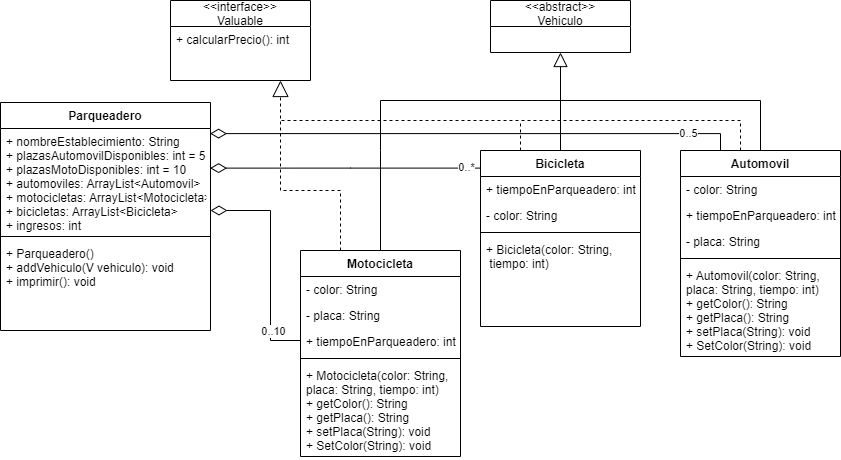

The diagram above was exported from draw.io. Its source (the exported page's mxGraphModel, read from the mxfile embedded in the PNG):
<mxGraphModel dx="868" dy="553" grid="1" gridSize="10" guides="1" tooltips="1" connect="1" arrows="1" fold="1" page="1" pageScale="1" pageWidth="827" pageHeight="1169" math="0" shadow="0">
  <root>
    <mxCell id="WIyWlLk6GJQsqaUBKTNV-0" />
    <mxCell id="WIyWlLk6GJQsqaUBKTNV-1" parent="WIyWlLk6GJQsqaUBKTNV-0" />
    <mxCell id="5Tac-JILO5W3YxuI6HV3-4" value="&lt;&lt;abstract&gt;&gt;&#10;Vehiculo" style="swimlane;fontStyle=0;childLayout=stackLayout;horizontal=1;startSize=26;fillColor=none;horizontalStack=0;resizeParent=1;resizeParentMax=0;resizeLast=0;collapsible=1;marginBottom=0;" vertex="1" parent="WIyWlLk6GJQsqaUBKTNV-1">
      <mxGeometry x="500" y="70" width="140" height="52" as="geometry" />
    </mxCell>
    <mxCell id="5Tac-JILO5W3YxuI6HV3-8" value="&lt;&lt;interface&gt;&gt;&#10;Valuable" style="swimlane;fontStyle=0;childLayout=stackLayout;horizontal=1;startSize=26;fillColor=none;horizontalStack=0;resizeParent=1;resizeParentMax=0;resizeLast=0;collapsible=1;marginBottom=0;" vertex="1" parent="WIyWlLk6GJQsqaUBKTNV-1">
      <mxGeometry x="180" y="70" width="140" height="80" as="geometry" />
    </mxCell>
    <mxCell id="5Tac-JILO5W3YxuI6HV3-9" value="+ calcularPrecio(): int" style="text;strokeColor=none;fillColor=none;align=left;verticalAlign=top;spacingLeft=4;spacingRight=4;overflow=hidden;rotatable=0;points=[[0,0.5],[1,0.5]];portConstraint=eastwest;" vertex="1" parent="5Tac-JILO5W3YxuI6HV3-8">
      <mxGeometry y="26" width="140" height="54" as="geometry" />
    </mxCell>
    <mxCell id="5Tac-JILO5W3YxuI6HV3-29" style="edgeStyle=orthogonalEdgeStyle;rounded=0;orthogonalLoop=1;jettySize=auto;html=1;exitX=0.5;exitY=0;exitDx=0;exitDy=0;endArrow=none;endFill=0;" edge="1" parent="WIyWlLk6GJQsqaUBKTNV-1">
      <mxGeometry relative="1" as="geometry">
        <mxPoint x="600" y="170" as="targetPoint" />
        <mxPoint x="390" y="220" as="sourcePoint" />
        <Array as="points">
          <mxPoint x="390" y="170" />
        </Array>
      </mxGeometry>
    </mxCell>
    <mxCell id="5Tac-JILO5W3YxuI6HV3-28" style="edgeStyle=orthogonalEdgeStyle;rounded=0;orthogonalLoop=1;jettySize=auto;html=1;endArrow=none;endFill=0;" edge="1" parent="WIyWlLk6GJQsqaUBKTNV-1" source="5Tac-JILO5W3YxuI6HV3-14">
      <mxGeometry relative="1" as="geometry">
        <mxPoint x="570" y="170" as="targetPoint" />
      </mxGeometry>
    </mxCell>
    <mxCell id="5Tac-JILO5W3YxuI6HV3-44" style="edgeStyle=orthogonalEdgeStyle;rounded=0;orthogonalLoop=1;jettySize=auto;html=1;entryX=0.998;entryY=0.381;entryDx=0;entryDy=0;entryPerimeter=0;endArrow=diamondThin;endFill=0;endSize=14;" edge="1" parent="WIyWlLk6GJQsqaUBKTNV-1" source="5Tac-JILO5W3YxuI6HV3-14" target="5Tac-JILO5W3YxuI6HV3-36">
      <mxGeometry relative="1" as="geometry">
        <Array as="points">
          <mxPoint x="360" y="238" />
        </Array>
      </mxGeometry>
    </mxCell>
    <mxCell id="5Tac-JILO5W3YxuI6HV3-48" value="0..*" style="edgeLabel;html=1;align=center;verticalAlign=middle;resizable=0;points=[];" vertex="1" connectable="0" parent="5Tac-JILO5W3YxuI6HV3-44">
      <mxGeometry x="-0.8875" y="-1" relative="1" as="geometry">
        <mxPoint as="offset" />
      </mxGeometry>
    </mxCell>
    <mxCell id="5Tac-JILO5W3YxuI6HV3-59" style="edgeStyle=orthogonalEdgeStyle;rounded=0;orthogonalLoop=1;jettySize=auto;html=1;dashed=1;endArrow=none;endFill=0;endSize=14;" edge="1" parent="WIyWlLk6GJQsqaUBKTNV-1" source="5Tac-JILO5W3YxuI6HV3-14">
      <mxGeometry relative="1" as="geometry">
        <mxPoint x="530" y="190" as="targetPoint" />
        <Array as="points">
          <mxPoint x="530" y="210" />
          <mxPoint x="530" y="210" />
        </Array>
      </mxGeometry>
    </mxCell>
    <mxCell id="5Tac-JILO5W3YxuI6HV3-14" value="Bicicleta" style="swimlane;fontStyle=1;align=center;verticalAlign=top;childLayout=stackLayout;horizontal=1;startSize=26;horizontalStack=0;resizeParent=1;resizeParentMax=0;resizeLast=0;collapsible=1;marginBottom=0;" vertex="1" parent="WIyWlLk6GJQsqaUBKTNV-1">
      <mxGeometry x="490" y="220" width="160" height="176" as="geometry" />
    </mxCell>
    <mxCell id="5Tac-JILO5W3YxuI6HV3-61" value="+ tiempoEnParqueadero: int" style="text;strokeColor=none;fillColor=none;align=left;verticalAlign=top;spacingLeft=4;spacingRight=4;overflow=hidden;rotatable=0;points=[[0,0.5],[1,0.5]];portConstraint=eastwest;" vertex="1" parent="5Tac-JILO5W3YxuI6HV3-14">
      <mxGeometry y="26" width="160" height="26" as="geometry" />
    </mxCell>
    <mxCell id="5Tac-JILO5W3YxuI6HV3-15" value="- color: String" style="text;strokeColor=none;fillColor=none;align=left;verticalAlign=top;spacingLeft=4;spacingRight=4;overflow=hidden;rotatable=0;points=[[0,0.5],[1,0.5]];portConstraint=eastwest;" vertex="1" parent="5Tac-JILO5W3YxuI6HV3-14">
      <mxGeometry y="52" width="160" height="26" as="geometry" />
    </mxCell>
    <mxCell id="5Tac-JILO5W3YxuI6HV3-16" value="" style="line;strokeWidth=1;fillColor=none;align=left;verticalAlign=middle;spacingTop=-1;spacingLeft=3;spacingRight=3;rotatable=0;labelPosition=right;points=[];portConstraint=eastwest;" vertex="1" parent="5Tac-JILO5W3YxuI6HV3-14">
      <mxGeometry y="78" width="160" height="8" as="geometry" />
    </mxCell>
    <mxCell id="5Tac-JILO5W3YxuI6HV3-17" value="+ Bicicleta(color: String, &#10; tiempo: int)" style="text;strokeColor=none;fillColor=none;align=left;verticalAlign=top;spacingLeft=4;spacingRight=4;overflow=hidden;rotatable=0;points=[[0,0.5],[1,0.5]];portConstraint=eastwest;" vertex="1" parent="5Tac-JILO5W3YxuI6HV3-14">
      <mxGeometry y="86" width="160" height="90" as="geometry" />
    </mxCell>
    <mxCell id="5Tac-JILO5W3YxuI6HV3-27" style="edgeStyle=orthogonalEdgeStyle;rounded=0;orthogonalLoop=1;jettySize=auto;html=1;entryX=0.5;entryY=1;entryDx=0;entryDy=0;endArrow=block;endFill=0;endSize=12;" edge="1" parent="WIyWlLk6GJQsqaUBKTNV-1" source="5Tac-JILO5W3YxuI6HV3-18" target="5Tac-JILO5W3YxuI6HV3-4">
      <mxGeometry relative="1" as="geometry">
        <mxPoint x="565.94" y="136.00400000000002" as="targetPoint" />
        <Array as="points">
          <mxPoint x="770" y="170" />
          <mxPoint x="570" y="170" />
        </Array>
      </mxGeometry>
    </mxCell>
    <mxCell id="5Tac-JILO5W3YxuI6HV3-45" style="edgeStyle=orthogonalEdgeStyle;rounded=0;orthogonalLoop=1;jettySize=auto;html=1;entryX=0.998;entryY=0.049;entryDx=0;entryDy=0;entryPerimeter=0;endArrow=diamondThin;endFill=0;endSize=14;" edge="1" parent="WIyWlLk6GJQsqaUBKTNV-1" source="5Tac-JILO5W3YxuI6HV3-18" target="5Tac-JILO5W3YxuI6HV3-36">
      <mxGeometry relative="1" as="geometry">
        <Array as="points">
          <mxPoint x="730" y="203" />
        </Array>
      </mxGeometry>
    </mxCell>
    <mxCell id="5Tac-JILO5W3YxuI6HV3-51" value="0..5" style="edgeLabel;html=1;align=center;verticalAlign=middle;resizable=0;points=[];" vertex="1" connectable="0" parent="5Tac-JILO5W3YxuI6HV3-45">
      <mxGeometry x="-0.8152" y="-1" relative="1" as="geometry">
        <mxPoint as="offset" />
      </mxGeometry>
    </mxCell>
    <mxCell id="5Tac-JILO5W3YxuI6HV3-58" style="edgeStyle=orthogonalEdgeStyle;rounded=0;orthogonalLoop=1;jettySize=auto;html=1;dashed=1;endArrow=none;endFill=0;endSize=14;" edge="1" parent="WIyWlLk6GJQsqaUBKTNV-1" source="5Tac-JILO5W3YxuI6HV3-18">
      <mxGeometry relative="1" as="geometry">
        <mxPoint x="290" y="190" as="targetPoint" />
        <Array as="points">
          <mxPoint x="750" y="190" />
        </Array>
      </mxGeometry>
    </mxCell>
    <mxCell id="5Tac-JILO5W3YxuI6HV3-18" value="Automovil" style="swimlane;fontStyle=1;align=center;verticalAlign=top;childLayout=stackLayout;horizontal=1;startSize=26;horizontalStack=0;resizeParent=1;resizeParentMax=0;resizeLast=0;collapsible=1;marginBottom=0;" vertex="1" parent="WIyWlLk6GJQsqaUBKTNV-1">
      <mxGeometry x="690" y="220" width="160" height="206" as="geometry" />
    </mxCell>
    <mxCell id="5Tac-JILO5W3YxuI6HV3-26" value="- color: String" style="text;strokeColor=none;fillColor=none;align=left;verticalAlign=top;spacingLeft=4;spacingRight=4;overflow=hidden;rotatable=0;points=[[0,0.5],[1,0.5]];portConstraint=eastwest;" vertex="1" parent="5Tac-JILO5W3YxuI6HV3-18">
      <mxGeometry y="26" width="160" height="26" as="geometry" />
    </mxCell>
    <mxCell id="5Tac-JILO5W3YxuI6HV3-62" value="+ tiempoEnParqueadero: int" style="text;strokeColor=none;fillColor=none;align=left;verticalAlign=top;spacingLeft=4;spacingRight=4;overflow=hidden;rotatable=0;points=[[0,0.5],[1,0.5]];portConstraint=eastwest;" vertex="1" parent="5Tac-JILO5W3YxuI6HV3-18">
      <mxGeometry y="52" width="160" height="26" as="geometry" />
    </mxCell>
    <mxCell id="5Tac-JILO5W3YxuI6HV3-19" value="- placa: String" style="text;strokeColor=none;fillColor=none;align=left;verticalAlign=top;spacingLeft=4;spacingRight=4;overflow=hidden;rotatable=0;points=[[0,0.5],[1,0.5]];portConstraint=eastwest;" vertex="1" parent="5Tac-JILO5W3YxuI6HV3-18">
      <mxGeometry y="78" width="160" height="26" as="geometry" />
    </mxCell>
    <mxCell id="5Tac-JILO5W3YxuI6HV3-20" value="" style="line;strokeWidth=1;fillColor=none;align=left;verticalAlign=middle;spacingTop=-1;spacingLeft=3;spacingRight=3;rotatable=0;labelPosition=right;points=[];portConstraint=eastwest;" vertex="1" parent="5Tac-JILO5W3YxuI6HV3-18">
      <mxGeometry y="104" width="160" height="8" as="geometry" />
    </mxCell>
    <mxCell id="5Tac-JILO5W3YxuI6HV3-21" value="+ Automovil(color: String,&#10;placa: String, tiempo: int)&#10;+ getColor(): String&#10;+ getPlaca(): String&#10;+ setPlaca(String): void &#10;+ SetColor(String): void" style="text;strokeColor=none;fillColor=none;align=left;verticalAlign=top;spacingLeft=4;spacingRight=4;overflow=hidden;rotatable=0;points=[[0,0.5],[1,0.5]];portConstraint=eastwest;" vertex="1" parent="5Tac-JILO5W3YxuI6HV3-18">
      <mxGeometry y="112" width="160" height="94" as="geometry" />
    </mxCell>
    <mxCell id="5Tac-JILO5W3YxuI6HV3-43" style="edgeStyle=orthogonalEdgeStyle;rounded=0;orthogonalLoop=1;jettySize=auto;html=1;endArrow=diamondThin;endFill=0;endSize=14;" edge="1" parent="WIyWlLk6GJQsqaUBKTNV-1" source="5Tac-JILO5W3YxuI6HV3-30" target="5Tac-JILO5W3YxuI6HV3-36">
      <mxGeometry relative="1" as="geometry">
        <Array as="points">
          <mxPoint x="280" y="410" />
          <mxPoint x="280" y="280" />
        </Array>
      </mxGeometry>
    </mxCell>
    <mxCell id="5Tac-JILO5W3YxuI6HV3-52" value="0..10" style="edgeLabel;html=1;align=center;verticalAlign=middle;resizable=0;points=[];" vertex="1" connectable="0" parent="5Tac-JILO5W3YxuI6HV3-43">
      <mxGeometry x="-0.6335" y="-2" relative="1" as="geometry">
        <mxPoint as="offset" />
      </mxGeometry>
    </mxCell>
    <mxCell id="5Tac-JILO5W3YxuI6HV3-46" style="edgeStyle=orthogonalEdgeStyle;rounded=0;orthogonalLoop=1;jettySize=auto;html=1;endArrow=none;endFill=0;endSize=14;" edge="1" parent="WIyWlLk6GJQsqaUBKTNV-1" source="5Tac-JILO5W3YxuI6HV3-30">
      <mxGeometry relative="1" as="geometry">
        <mxPoint x="390" y="220" as="targetPoint" />
      </mxGeometry>
    </mxCell>
    <mxCell id="5Tac-JILO5W3YxuI6HV3-56" style="edgeStyle=orthogonalEdgeStyle;rounded=0;orthogonalLoop=1;jettySize=auto;html=1;exitX=0.25;exitY=0;exitDx=0;exitDy=0;dashed=1;endArrow=block;endFill=0;endSize=14;" edge="1" parent="WIyWlLk6GJQsqaUBKTNV-1" source="5Tac-JILO5W3YxuI6HV3-30">
      <mxGeometry relative="1" as="geometry">
        <mxPoint x="290" y="150" as="targetPoint" />
        <Array as="points">
          <mxPoint x="350" y="260" />
          <mxPoint x="290" y="260" />
        </Array>
      </mxGeometry>
    </mxCell>
    <mxCell id="5Tac-JILO5W3YxuI6HV3-30" value="Motocicleta" style="swimlane;fontStyle=1;align=center;verticalAlign=top;childLayout=stackLayout;horizontal=1;startSize=26;horizontalStack=0;resizeParent=1;resizeParentMax=0;resizeLast=0;collapsible=1;marginBottom=0;" vertex="1" parent="WIyWlLk6GJQsqaUBKTNV-1">
      <mxGeometry x="310" y="320" width="160" height="206" as="geometry" />
    </mxCell>
    <mxCell id="5Tac-JILO5W3YxuI6HV3-31" value="- color: String" style="text;strokeColor=none;fillColor=none;align=left;verticalAlign=top;spacingLeft=4;spacingRight=4;overflow=hidden;rotatable=0;points=[[0,0.5],[1,0.5]];portConstraint=eastwest;" vertex="1" parent="5Tac-JILO5W3YxuI6HV3-30">
      <mxGeometry y="26" width="160" height="26" as="geometry" />
    </mxCell>
    <mxCell id="5Tac-JILO5W3YxuI6HV3-32" value="- placa: String" style="text;strokeColor=none;fillColor=none;align=left;verticalAlign=top;spacingLeft=4;spacingRight=4;overflow=hidden;rotatable=0;points=[[0,0.5],[1,0.5]];portConstraint=eastwest;" vertex="1" parent="5Tac-JILO5W3YxuI6HV3-30">
      <mxGeometry y="52" width="160" height="26" as="geometry" />
    </mxCell>
    <mxCell id="5Tac-JILO5W3YxuI6HV3-60" value="+ tiempoEnParqueadero: int" style="text;strokeColor=none;fillColor=none;align=left;verticalAlign=top;spacingLeft=4;spacingRight=4;overflow=hidden;rotatable=0;points=[[0,0.5],[1,0.5]];portConstraint=eastwest;" vertex="1" parent="5Tac-JILO5W3YxuI6HV3-30">
      <mxGeometry y="78" width="160" height="26" as="geometry" />
    </mxCell>
    <mxCell id="5Tac-JILO5W3YxuI6HV3-33" value="" style="line;strokeWidth=1;fillColor=none;align=left;verticalAlign=middle;spacingTop=-1;spacingLeft=3;spacingRight=3;rotatable=0;labelPosition=right;points=[];portConstraint=eastwest;" vertex="1" parent="5Tac-JILO5W3YxuI6HV3-30">
      <mxGeometry y="104" width="160" height="8" as="geometry" />
    </mxCell>
    <mxCell id="5Tac-JILO5W3YxuI6HV3-34" value="+ Motocicleta(color: String,&#10;placa: String, tiempo: int)&#10;+ getColor(): String&#10;+ getPlaca(): String&#10;+ setPlaca(String): void&#10;+ SetColor(String): void" style="text;strokeColor=none;fillColor=none;align=left;verticalAlign=top;spacingLeft=4;spacingRight=4;overflow=hidden;rotatable=0;points=[[0,0.5],[1,0.5]];portConstraint=eastwest;" vertex="1" parent="5Tac-JILO5W3YxuI6HV3-30">
      <mxGeometry y="112" width="160" height="94" as="geometry" />
    </mxCell>
    <mxCell id="5Tac-JILO5W3YxuI6HV3-35" value="Parqueadero" style="swimlane;fontStyle=1;align=center;verticalAlign=top;childLayout=stackLayout;horizontal=1;startSize=26;horizontalStack=0;resizeParent=1;resizeParentMax=0;resizeLast=0;collapsible=1;marginBottom=0;" vertex="1" parent="WIyWlLk6GJQsqaUBKTNV-1">
      <mxGeometry x="10" y="172" width="210" height="228" as="geometry" />
    </mxCell>
    <mxCell id="5Tac-JILO5W3YxuI6HV3-36" value="+ nombreEstablecimiento: String&#10;+ plazasAutomovilDisponibles: int = 5&#10;+ plazasMotoDisponibles: int = 10&#10;+ automoviles: ArrayList&lt;Automovil&gt;&#10;+ motocicletas: ArrayList&lt;Motocicleta&gt;&#10;+ bicicletas: ArrayList&lt;Bicicleta&gt;&#10;+ ingresos: int&#10;" style="text;strokeColor=none;fillColor=none;align=left;verticalAlign=top;spacingLeft=4;spacingRight=4;overflow=hidden;rotatable=0;points=[[0,0.5],[1,0.5]];portConstraint=eastwest;" vertex="1" parent="5Tac-JILO5W3YxuI6HV3-35">
      <mxGeometry y="26" width="210" height="104" as="geometry" />
    </mxCell>
    <mxCell id="5Tac-JILO5W3YxuI6HV3-37" value="" style="line;strokeWidth=1;fillColor=none;align=left;verticalAlign=middle;spacingTop=-1;spacingLeft=3;spacingRight=3;rotatable=0;labelPosition=right;points=[];portConstraint=eastwest;" vertex="1" parent="5Tac-JILO5W3YxuI6HV3-35">
      <mxGeometry y="130" width="210" height="8" as="geometry" />
    </mxCell>
    <mxCell id="5Tac-JILO5W3YxuI6HV3-38" value="+ Parqueadero()&#10;+ addVehiculo(V vehiculo): void&#10;+ imprimir(): void" style="text;strokeColor=none;fillColor=none;align=left;verticalAlign=top;spacingLeft=4;spacingRight=4;overflow=hidden;rotatable=0;points=[[0,0.5],[1,0.5]];portConstraint=eastwest;" vertex="1" parent="5Tac-JILO5W3YxuI6HV3-35">
      <mxGeometry y="138" width="210" height="90" as="geometry" />
    </mxCell>
  </root>
</mxGraphModel>